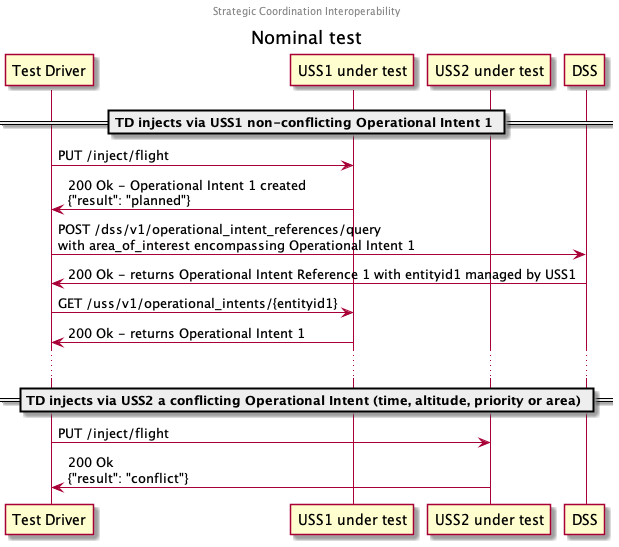

The diagram above was rendered by PlantUML. Its source (embedded in the PNG):
@startuml
center header Strategic Coordination Interoperability
title Nominal test

participant "Test Driver" as TD
participant "USS1 under test" as USS1
participant "USS2 under test" as USS2
participant "DSS"

== TD injects via USS1 non-conflicting Operational Intent 1 ==

TD -> USS1: PUT /inject/flight
TD <- USS1: 200 Ok - Operational Intent 1 created\n{"result": "planned"}

TD -> DSS: POST /dss/v1/operational_intent_references/query\nwith area_of_interest encompassing Operational Intent 1
TD <- DSS: 200 Ok - returns Operational Intent Reference 1 with entityid1 managed by USS1

TD -> USS1: GET /uss/v1/operational_intents/{entityid1}
TD <- USS1: 200 Ok - returns Operational Intent 1

...

== TD injects via USS2 a conflicting Operational Intent (time, altitude, priority or area) ==

TD -> USS2: PUT /inject/flight
TD <- USS2: 200 Ok\n{"result": "conflict"}

@enduml